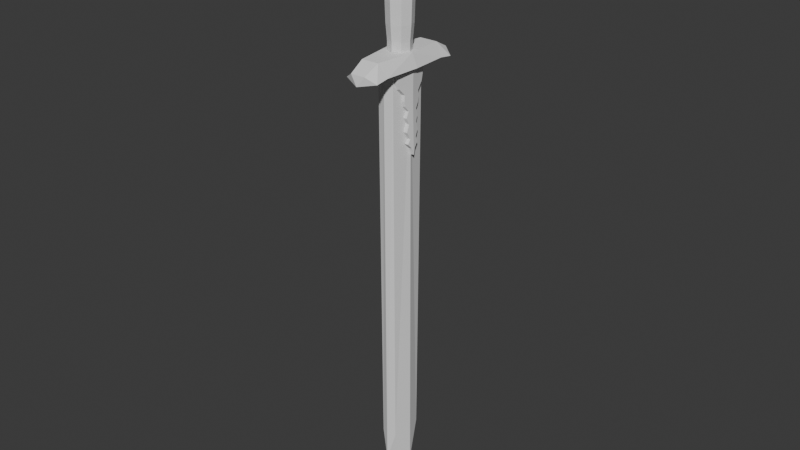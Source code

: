 # Source: sword.blend  (saved by Blender 5.1.30; exported with 4.5.12 LTS)
import bpy
from mathutils import Matrix  # noqa: F401  (used for matrix-valued properties, if any)

bpy.ops.wm.read_factory_settings(use_empty=True)
scene = bpy.context.scene
scene.name = 'Scene'

# ---- collections
col_collection = bpy.data.collections.new('Collection'); scene.collection.children.link(col_collection)

# ---- world
world_world = bpy.data.worlds.new('World'); scene.world = world_world
world_world.use_nodes = True; world_world.node_tree.nodes.clear()
_N = world_world.node_tree.nodes; _L = world_world.node_tree.links
n0 = _N.new('ShaderNodeOutputWorld'); n0.name = 'World Output'; n0.location = (200, 100)
n1 = _N.new('ShaderNodeBackground'); n1.name = 'Background'; n1.location = (-200, 100)
n1.inputs[0].default_value = (0.05088, 0.05088, 0.05088, 1.0)
_L.new(n1.outputs[0], n0.inputs[0])
n0.is_active_output = True
world_world.color = (0.05088, 0.05088, 0.05088)
world_world.sun_shadow_jitter_overblur = 0.0

# ---- meshes
me_cube_001 = bpy.data.meshes.new('Cube.001')
me_cube_001.from_pydata([(-0.07792, 0.1652, -0.8367), (-0.08181, 0.1913, 2.997), (0.07792, 0.1652, -0.8367), (0.08181, 0.1913, 2.997), (-0.1329, 0.0, -1.186), (-0.1195, 0.0, 2.997), (0.1329, 0.0, -1.186), (0.1195, 0.0, 2.997), (0.0, 0.2004, -1.137), (0.0, 0.217, 2.997), (0.0, 0.0, 2.997), (-4.272e-10, 0.0, -1.666)], [], [(4, 5, 1, 0), (9, 1, 5, 10), (8, 2, 6, 11), (8, 9, 3, 2), (0, 8, 11, 4), (3, 9, 10, 7), (2, 3, 7, 6), (0, 1, 9, 8), (4, 11, 6, 7, 5)])
_uv = me_cube_001.uv_layers.new(name='UVMap')
_uv.uv.foreach_set('vector', [0.375, 0.125, 0.625, 0.125, 0.625, 0.25, 0.375, 0.25, 0.75, 0.5, 0.875, 0.5, 0.875, 0.625, 0.75, 0.625, 0.25, 0.5, 0.375, 0.5, 0.375, 0.625, 0.25, 0.625, 0.375, 0.375, 0.625, 0.375, 0.625, 0.5, 0.375, 0.5, 0.125, 0.5, 0.25, 0.5, 0.25, 0.625, 0.125, 0.625, 0.625, 0.5, 0.75, 0.5, 0.75, 0.625, 0.625, 0.625, 0.375, 0.5, 0.625, 0.5, 0.625, 0.625, 0.375, 0.625, 0.375, 0.25, 0.625, 0.25, 0.625, 0.375, 0.375, 0.375, 0.375, 0.125, 0.25, 0.625, 0.375, 0.625, 0.625, 0.625, 0.625, 0.125])
me_cube_001.update()
me_cube_002 = bpy.data.meshes.new('Cube.002')
me_cube_002.from_pydata([(-0.1685, 0.3626, -0.09419), (-0.08829, 0.3886, 0.02907), (0.1685, 0.3626, -0.09419), (0.08829, 0.3886, 0.02907), (-0.1918, 0.0, -0.09261), (-0.1372, 3.381e-08, 0.03657), (0.1918, 0.0, -0.09261), (0.1372, 3.381e-08, 0.03657), (-0.1685, 0.4952, -0.114), (-0.07359, 0.5454, -0.05294), (0.1685, 0.4952, -0.114), (0.07359, 0.5454, -0.05294), (3.758e-18, 0.5646, -0.1492)], [], [(4, 5, 1, 0), (10, 8, 12), (5, 4, 6, 7), (3, 1, 5, 7), (0, 2, 6, 4), (2, 3, 7, 6), (1, 3, 11, 9), (0, 1, 9, 8), (3, 2, 10, 11), (2, 0, 8, 10), (11, 10, 12), (8, 9, 12), (9, 11, 12)])
_uv = me_cube_002.uv_layers.new(name='UVMap')
_uv.uv.foreach_set('vector', [0.375, 0.125, 0.625, 0.125, 0.625, 0.25, 0.375, 0.25, 0.375, 0.5, 0.125, 0.5, 0.375, 0.5, 0.625, 0.125, 0.125, 0.625, 0.375, 0.625, 0.625, 0.625, 0.625, 0.5, 0.875, 0.5, 0.875, 0.625, 0.625, 0.625, 0.125, 0.5, 0.375, 0.5, 0.375, 0.625, 0.125, 0.625, 0.375, 0.5, 0.625, 0.5, 0.625, 0.625, 0.375, 0.625, 0.875, 0.5, 0.625, 0.5, 0.625, 0.5, 0.875, 0.5, 0.375, 0.25, 0.625, 0.25, 0.625, 0.25, 0.375, 0.25, 0.625, 0.5, 0.375, 0.5, 0.375, 0.5, 0.625, 0.5, 0.375, 0.5, 0.125, 0.5, 0.125, 0.5, 0.375, 0.5, 0.625, 0.5, 0.375, 0.5, 0.625, 0.5, 0.375, 0.25, 0.625, 0.25, 0.375, 0.25, 0.875, 0.5, 0.625, 0.5, 0.875, 0.5])
me_cube_002.update()
me_cylinder = bpy.data.meshes.new('Cylinder')
me_cylinder.from_pydata([(-4.021e-09, 1.321, -1.749), (-4.021e-09, 1.321, 4.417), (0.934, 0.934, -1.749), (0.934, 0.934, 4.417), (1.321, 1.621e-09, -1.749), (1.321, 1.621e-09, 4.417), (0.934, -0.934, -1.749), (0.934, -0.934, 4.417), (-4.021e-09, -1.321, -1.749), (-4.021e-09, -1.321, 4.417), (-0.934, -0.934, -1.749), (-0.934, -0.934, 4.417), (-1.321, 1.621e-09, -1.749), (-1.321, 1.621e-09, 4.417), (-0.934, 0.934, -1.749), (-0.934, 0.934, 4.417), (-5.8e-09, 1.47, -0.7248), (-6.678e-09, 1.542, 0.6142), (-6.678e-09, 1.542, 2.054), (-5.8e-09, 1.47, 3.393), (1.04, 1.04, 3.393), (1.09, 1.09, 2.054), (1.09, 1.09, 0.6142), (1.04, 1.04, -0.7248), (1.47, 2.444e-09, 3.393), (1.542, 2.826e-09, 2.054), (1.542, 2.826e-09, 0.6142), (1.47, 2.444e-09, -0.7248), (1.04, -1.04, 3.393), (1.09, -1.09, 2.054), (1.09, -1.09, 0.6142), (1.04, -1.04, -0.7248), (-5.8e-09, -1.47, 3.393), (-6.678e-09, -1.542, 2.054), (-6.678e-09, -1.542, 0.6142), (-5.8e-09, -1.47, -0.7248), (-1.04, -1.04, 3.393), (-1.09, -1.09, 2.054), (-1.09, -1.09, 0.6142), (-1.04, -1.04, -0.7248), (-1.47, 2.444e-09, 3.393), (-1.542, 2.826e-09, 2.054), (-1.542, 2.826e-09, 0.6142), (-1.47, 2.444e-09, -0.7248), (-1.04, 1.04, 3.393), (-1.09, 1.09, 2.054), (-1.09, 1.09, 0.6142), (-1.04, 1.04, -0.7248), (0.934, 0.934, 5.342), (-4.021e-09, 1.321, 5.342), (1.321, 1.621e-09, 5.342), (0.934, -0.934, 5.342), (-4.021e-09, -1.321, 5.342), (-0.934, -0.934, 5.342), (-1.321, 1.621e-09, 5.342), (-0.934, 0.934, 5.342), (-4.021e-09, 1.321, -2.362), (0.934, 0.934, -2.362), (1.321, 1.621e-09, -2.362), (0.934, -0.934, -2.362), (-4.021e-09, -1.321, -2.362), (-0.934, -0.934, -2.362), (-1.321, 1.621e-09, -2.362), (-0.934, 0.934, -2.362), (-6.678e-09, -1.542, 1.334), (-1.09, -1.09, 1.334), (-0.5452, -1.316, 0.6142), (-0.5452, -1.316, 2.054), (-0.5452, -1.316, 1.334)], [], [(19, 1, 3, 20), (20, 3, 5, 24), (24, 5, 7, 28), (28, 7, 9, 32), (32, 9, 11, 36), (36, 11, 13, 40), (11, 9, 52, 53), (40, 13, 15, 44), (44, 15, 1, 19), (6, 8, 60, 59), (14, 47, 16, 0), (47, 46, 17, 16), (46, 45, 18, 17), (45, 44, 19, 18), (12, 43, 47, 14), (43, 42, 46, 47), (42, 41, 45, 46), (41, 40, 44, 45), (10, 39, 43, 12), (39, 38, 42, 43), (38, 65, 37, 41, 42), (37, 36, 40, 41), (8, 35, 39, 10), (35, 34, 66, 38, 39), (68, 67, 37, 65), (33, 32, 36, 37, 67), (6, 31, 35, 8), (31, 30, 34, 35), (30, 29, 33, 64, 34), (29, 28, 32, 33), (4, 27, 31, 6), (27, 26, 30, 31), (26, 25, 29, 30), (25, 24, 28, 29), (2, 23, 27, 4), (23, 22, 26, 27), (22, 21, 25, 26), (21, 20, 24, 25), (0, 16, 23, 2), (16, 17, 22, 23), (17, 18, 21, 22), (18, 19, 20, 21), (48, 49, 55, 54, 53, 52, 51, 50), (1, 15, 55, 49), (3, 1, 49, 48), (7, 5, 50, 51), (13, 11, 53, 54), (9, 7, 51, 52), (15, 13, 54, 55), (5, 3, 48, 50), (56, 57, 58, 59, 60, 61, 62, 63), (12, 14, 63, 62), (2, 4, 58, 57), (8, 10, 61, 60), (14, 0, 56, 63), (0, 2, 57, 56), (4, 6, 59, 58), (10, 12, 62, 61), (66, 68, 65, 38), (34, 64, 68, 66), (64, 33, 67, 68)])
_uv = me_cylinder.uv_layers.new(name='UVMap')
_uv.uv.foreach_set('vector', [1.0, 0.9, 1.0, 1.0, 0.875, 1.0, 0.875, 0.9, 0.875, 0.9, 0.875, 1.0, 0.75, 1.0, 0.75, 0.9, 0.75, 0.9, 0.75, 1.0, 0.625, 1.0, 0.625, 0.9, 0.625, 0.9, 0.625, 1.0, 0.5, 1.0, 0.5, 0.9, 0.5, 0.9, 0.5, 1.0, 0.375, 1.0, 0.375, 0.9, 0.375, 0.9, 0.375, 1.0, 0.25, 1.0, 0.25, 0.9, 0.375, 1.0, 0.5, 1.0, 0.5, 1.0, 0.375, 1.0, 0.25, 0.9, 0.25, 1.0, 0.125, 1.0, 0.125, 0.9, 0.125, 0.9, 0.125, 1.0, 0.0, 1.0, 0.0, 0.9, 0.625, 0.5, 0.5, 0.5, 0.5, 0.5, 0.625, 0.5, 0.125, 0.5, 0.125, 0.6, 0.0, 0.6, 0.0, 0.5, 0.125, 0.6, 0.125, 0.7, 0.0, 0.7, 0.0, 0.6, 0.125, 0.7, 0.125, 0.8, 0.0, 0.8, 0.0, 0.7, 0.125, 0.8, 0.125, 0.9, 0.0, 0.9, 0.0, 0.8, 0.25, 0.5, 0.25, 0.6, 0.125, 0.6, 0.125, 0.5, 0.25, 0.6, 0.25, 0.7, 0.125, 0.7, 0.125, 0.6, 0.25, 0.7, 0.25, 0.8, 0.125, 0.8, 0.125, 0.7, 0.25, 0.8, 0.25, 0.9, 0.125, 0.9, 0.125, 0.8, 0.375, 0.5, 0.375, 0.6, 0.25, 0.6, 0.25, 0.5, 0.375, 0.6, 0.375, 0.7, 0.25, 0.7, 0.25, 0.6, 0.375, 0.7, 0.375, 0.75, 0.375, 0.8, 0.25, 0.8, 0.25, 0.7, 0.375, 0.8, 0.375, 0.9, 0.25, 0.9, 0.25, 0.8, 0.5, 0.5, 0.5, 0.6, 0.375, 0.6, 0.375, 0.5, 0.5, 0.6, 0.5, 0.7, 0.4375, 0.7, 0.375, 0.7, 0.375, 0.6, 0.4375, 0.75, 0.4375, 0.8, 0.375, 0.8, 0.375, 0.75, 0.5, 0.8, 0.5, 0.9, 0.375, 0.9, 0.375, 0.8, 0.4375, 0.8, 0.625, 0.5, 0.625, 0.6, 0.5, 0.6, 0.5, 0.5, 0.625, 0.6, 0.625, 0.7, 0.5, 0.7, 0.5, 0.6, 0.625, 0.7, 0.625, 0.8, 0.5, 0.8, 0.5, 0.75, 0.5, 0.7, 0.625, 0.8, 0.625, 0.9, 0.5, 0.9, 0.5, 0.8, 0.75, 0.5, 0.75, 0.6, 0.625, 0.6, 0.625, 0.5, 0.75, 0.6, 0.75, 0.7, 0.625, 0.7, 0.625, 0.6, 0.75, 0.7, 0.75, 0.8, 0.625, 0.8, 0.625, 0.7, 0.75, 0.8, 0.75, 0.9, 0.625, 0.9, 0.625, 0.8, 0.875, 0.5, 0.875, 0.6, 0.75, 0.6, 0.75, 0.5, 0.875, 0.6, 0.875, 0.7, 0.75, 0.7, 0.75, 0.6, 0.875, 0.7, 0.875, 0.8, 0.75, 0.8, 0.75, 0.7, 0.875, 0.8, 0.875, 0.9, 0.75, 0.9, 0.75, 0.8, 1.0, 0.5, 1.0, 0.6, 0.875, 0.6, 0.875, 0.5, 1.0, 0.6, 1.0, 0.7, 0.875, 0.7, 0.875, 0.6, 1.0, 0.7, 1.0, 0.8, 0.875, 0.8, 0.875, 0.7, 1.0, 0.8, 1.0, 0.9, 0.875, 0.9, 0.875, 0.8, 0.4197, 0.4197, 0.25, 0.49, 0.08029, 0.4197, 0.01, 0.25, 0.08029, 0.08029, 0.25, 0.01, 0.4197, 0.08029, 0.49, 0.25, 0.0, 1.0, 0.125, 1.0, 0.125, 1.0, 0.0, 1.0, 0.875, 1.0, 1.0, 1.0, 1.0, 1.0, 0.875, 1.0, 0.625, 1.0, 0.75, 1.0, 0.75, 1.0, 0.625, 1.0, 0.25, 1.0, 0.375, 1.0, 0.375, 1.0, 0.25, 1.0, 0.5, 1.0, 0.625, 1.0, 0.625, 1.0, 0.5, 1.0, 0.125, 1.0, 0.25, 1.0, 0.25, 1.0, 0.125, 1.0, 0.75, 1.0, 0.875, 1.0, 0.875, 1.0, 0.75, 1.0, 0.75, 0.49, 0.9197, 0.4197, 0.99, 0.25, 0.9197, 0.08029, 0.75, 0.01, 0.5803, 0.08029, 0.51, 0.25, 0.5803, 0.4197, 0.25, 0.5, 0.125, 0.5, 0.125, 0.5, 0.25, 0.5, 0.875, 0.5, 0.75, 0.5, 0.75, 0.5, 0.875, 0.5, 0.5, 0.5, 0.375, 0.5, 0.375, 0.5, 0.5, 0.5, 0.125, 0.5, 0.0, 0.5, 0.0, 0.5, 0.125, 0.5, 1.0, 0.5, 0.875, 0.5, 0.875, 0.5, 1.0, 0.5, 0.75, 0.5, 0.625, 0.5, 0.625, 0.5, 0.75, 0.5, 0.375, 0.5, 0.25, 0.5, 0.25, 0.5, 0.375, 0.5, 0.4375, 0.7, 0.4375, 0.75, 0.375, 0.75, 0.375, 0.7, 0.5, 0.7, 0.5, 0.75, 0.4375, 0.75, 0.4375, 0.7, 0.5, 0.75, 0.5, 0.8, 0.4375, 0.8, 0.4375, 0.75])
me_cylinder.update()
me_icosphere_001 = bpy.data.meshes.new('Icosphere.001')
me_icosphere_001.from_pydata([(0.0, 0.0, -1.0), (0.7236, 0.5257, -0.4472), (0.2764, 0.8506, 0.4472), (0.8944, 0.0, 0.4472), (0.8506, 0.0, -0.5257), (0.4253, 0.309, -0.8507), (0.2629, 0.809, -0.5257), (0.9511, 0.309, 0.0), (0.5878, 0.809, 0.0), (0.6882, 0.5, 0.5257), (0.5257, 0.0, 0.8507), (0.1625, 0.5, 0.8507), (0.9965, 0.0, 0.0), (0.4772, 0.0, -0.9136), (0.0, 0.538, 0.886), (0.0, 0.8642, 0.6114), (0.0, 0.9106, -0.6026), (0.0, 0.5336, -0.8507), (0.0, 1.038, -0.6017), (0.0, 0.9916, 0.6123), (0.2953, 0.9364, -0.5249), (0.3088, 0.9781, 0.4481), (0.0, 1.12, 0.0008721), (0.2974, 0.9284, 0.0), (0.3298, 1.056, 0.0008721), (0.2024, 0.0, 0.9611), (0.0, 0.0, 1.133), (0.233, 0.0, 1.094)], [], [(1, 6, 8), (1, 8, 7), (3, 9, 10), (10, 9, 11), (9, 2, 11), (7, 9, 3), (7, 8, 9), (8, 2, 9), (4, 1, 7), (5, 6, 1), (4, 5, 1), (4, 7, 12), (3, 12, 7), (5, 13, 0), (5, 4, 13), (2, 14, 11), (15, 14, 2), (21, 24, 22), (6, 16, 18, 20), (6, 5, 17), (16, 6, 17), (5, 0, 17), (20, 22, 24), (21, 22, 19), (2, 23, 24, 21), (20, 18, 22), (23, 8, 6), (8, 23, 2), (15, 2, 21, 19), (23, 6, 20, 24), (11, 25, 10), (25, 11, 27), (11, 14, 26), (11, 26, 27)])
_uv = me_icosphere_001.uv_layers.new(name='UVMap')
_uv.uv.foreach_set('vector', [0.4545, 0.1575, 0.5455, 0.1575, 0.5, 0.2362, 0.4545, 0.1575, 0.5, 0.2362, 0.4091, 0.2362, 0.3636, 0.3149, 0.4545, 0.3149, 0.4091, 0.3937, 0.4091, 0.3937, 0.4545, 0.3149, 0.5, 0.3937, 0.4545, 0.3149, 0.5455, 0.3149, 0.5, 0.3937, 0.4091, 0.2362, 0.4545, 0.3149, 0.3636, 0.3149, 0.4091, 0.2362, 0.5, 0.2362, 0.4545, 0.3149, 0.5, 0.2362, 0.5455, 0.3149, 0.4545, 0.3149, 0.3636, 0.1575, 0.4545, 0.1575, 0.4091, 0.2362, 0.5, 0.07873, 0.5455, 0.1575, 0.4545, 0.1575, 0.3636, 0.1575, 0.4091, 0.07873, 0.4545, 0.1575, 0.3636, 0.1575, 0.4091, 0.2362, 0.0, 0.0, 0.3636, 0.3149, 0.0, 0.0, 0.4091, 0.2362, 0.0, 0.0, 0.0, 0.0, 0.0, 0.0, 0.0, 0.0, 0.3636, 0.1575, 0.0, 0.0, 0.5455, 0.3149, 0.0, 0.0, 0.5, 0.3937, 0.0, 0.0, 0.0, 0.0, 0.5455, 0.3149, 0.5455, 0.3149, 0.0, 0.0, 0.5909, 0.2362, 0.5455, 0.1575, 0.0, 0.0, 0.0, 0.0, 0.5455, 0.1575, 0.5455, 0.1575, 0.5, 0.07873, 0.0, 0.0, 0.0, 0.0, 0.5455, 0.1575, 0.0, 0.0, 0.5, 0.07873, 0.0, 0.0, 0.0, 0.0, 0.5455, 0.1575, 0.5909, 0.2362, 0.0, 0.0, 0.5455, 0.3149, 0.5909, 0.2362, 0.0, 0.0, 0.5455, 0.3149, 0.0, 0.0, 0.0, 0.0, 0.5455, 0.3149, 0.5455, 0.1575, 0.0, 0.0, 0.5909, 0.2362, 0.0, 0.0, 0.5, 0.2362, 0.5455, 0.1575, 0.5, 0.2362, 0.0, 0.0, 0.5455, 0.3149, 0.0, 0.0, 0.5455, 0.3149, 0.5455, 0.3149, 0.0, 0.0, 0.0, 0.0, 0.5455, 0.1575, 0.5455, 0.1575, 0.0, 0.0, 0.5, 0.3937, 0.0, 0.0, 0.4091, 0.3937, 0.0, 0.0, 0.5, 0.3937, 0.0, 0.0, 0.5, 0.3937, 0.0, 0.0, 0.4545, 0.4724, 0.5, 0.3937, 0.4545, 0.4724, 0.0, 0.0])
me_icosphere_001.update()
me_cube_004 = bpy.data.meshes.new('Cube.004')
me_cube_004.from_pydata([(4.97, 0.438, -0.04139), (4.2, 0.8266, 1.136), (7.057, 0.4127, -0.02647), (6.307, 0.7897, 1.069), (6.028, 0.0, 1.186), (7.954, 0.0, -0.01956), (8.014, 0.0, 1.111), (4.206, 0.822, 0.8428), (4.248, 0.7905, 0.5432), (4.395, 0.7105, 0.2399), (6.308, 0.7861, 0.8103), (6.343, 0.7586, 0.547), (6.47, 0.689, 0.2811), (8.004, 0.0, 0.85), (7.969, 0.0, 0.5806), (7.951, 0.0, 0.3053), (8.393, 0.09507, -2.37), (6.409, 0.07717, -2.39), (8.552, 0.0, -2.379), (8.469, 0.0, -2.147), (8.381, 0.0, -1.9), (8.29, 0.0, -1.636), (8.206, 0.0, -1.376), (8.107, 0.0, -1.028), (8.043, 0.0, -0.7449), (8.001, 0.0, -0.5046), (7.974, 0.0, -0.2923), (7.906, 0.2937, -2.145), (8.077, 0.1691, -1.937), (7.618, 0.3354, -1.629), (7.743, 0.2184, -1.299), (7.395, 0.343, -1.029), (7.56, 0.2313, -0.7457), (7.146, 0.4011, -0.5086), (7.032, 0.4385, -0.2984), (4.956, 0.4572, -0.2807), (5.093, 0.4127, -0.53), (5.524, 0.232, -0.7444), (5.323, 0.3621, -1.025), (5.681, 0.2302, -1.283), (5.553, 0.3529, -1.628), (6.069, 0.1634, -1.961), (5.861, 0.3018, -2.144), (8.649, 0.0, -2.656), (6.679, 0.0, -2.692), (5.994, 0.4336, -0.03448), (5.231, 0.8191, 1.115), (7.02, 0.0, 1.162), (5.415, 0.708, 0.2534), (5.275, 0.7847, 0.5447), (5.235, 0.8149, 0.8326), (7.409, 0.08388, -2.391), (5.977, 0.4554, -0.2871), (6.106, 0.4132, -0.5236), (6.547, 0.2306, -0.759), (6.366, 0.3487, -1.028), (6.718, 0.2209, -1.289), (6.59, 0.3419, -1.629), (7.065, 0.1678, -1.938), (6.87, 0.3045, -2.145), (7.662, 0.0, -2.669)], [], [(50, 46, 3, 10), (46, 1, 4, 47), (10, 3, 6, 13), (2, 12, 15, 5), (12, 11, 14, 15), (11, 10, 13, 14), (45, 48, 12, 2), (48, 49, 11, 12), (49, 50, 10, 11), (27, 19, 18, 16), (59, 27, 16, 51), (45, 2, 34, 52), (52, 34, 33, 53), (53, 33, 32, 54), (54, 32, 31, 55), (55, 31, 30, 56), (56, 30, 29, 57), (57, 29, 28, 58), (58, 28, 27, 59), (2, 5, 26, 34), (34, 26, 25, 33), (33, 25, 24, 32), (32, 24, 23, 31), (31, 23, 22, 30), (30, 22, 21, 29), (29, 21, 20, 28), (28, 20, 19, 27), (16, 18, 43), (51, 16, 43, 60), (17, 51, 60, 44), (41, 58, 59, 42), (40, 57, 58, 41), (39, 56, 57, 40), (38, 55, 56, 39), (37, 54, 55, 38), (36, 53, 54, 37), (35, 52, 53, 36), (0, 45, 52, 35), (42, 59, 51, 17), (8, 7, 50, 49), (9, 8, 49, 48), (0, 9, 48, 45), (3, 46, 47, 6), (7, 1, 46, 50)])
_uv = me_cube_004.uv_layers.new(name='UVMap')
_uv.uv.foreach_set('vector', [0.7651, 0.7348, 0.7653, 0.7679, 0.755, 0.7597, 0.7548, 0.7297, 0.8737, 0.6153, 0.8652, 0.6173, 0.8679, 0.5325, 0.8763, 0.5325, 0.9078, 0.7468, 0.9083, 0.7862, 0.7852, 0.7862, 0.7852, 0.7468, 0.8487, 0.622, 0.8925, 0.668, 0.7852, 0.668, 0.7852, 0.622, 0.8925, 0.668, 0.9035, 0.7074, 0.7852, 0.7074, 0.7852, 0.668, 0.9035, 0.7074, 0.9078, 0.7468, 0.7852, 0.7468, 0.7852, 0.7074, 0.7655, 0.6213, 0.7652, 0.6633, 0.755, 0.6651, 0.7559, 0.6213, 0.7652, 0.6633, 0.7651, 0.7, 0.7548, 0.6983, 0.755, 0.6651, 0.7651, 0.7, 0.7651, 0.7348, 0.7548, 0.7297, 0.7548, 0.6983, 0.8287, 0.3034, 0.7852, 0.303, 0.7852, 0.2669, 0.7971, 0.2683, 0.7578, 0.3884, 0.7482, 0.3889, 0.7486, 0.3692, 0.7577, 0.3669, 0.7655, 0.6213, 0.7559, 0.6213, 0.7552, 0.5944, 0.7649, 0.5961, 0.7649, 0.5961, 0.7552, 0.5944, 0.7548, 0.5718, 0.7644, 0.5705, 0.7644, 0.5705, 0.7548, 0.5718, 0.7548, 0.5448, 0.7641, 0.5434, 0.7641, 0.5434, 0.7548, 0.5448, 0.7533, 0.5159, 0.7629, 0.516, 0.7629, 0.516, 0.7533, 0.5159, 0.7528, 0.486, 0.7622, 0.487, 0.7622, 0.487, 0.7528, 0.486, 0.7506, 0.4478, 0.7602, 0.4476, 0.7602, 0.4476, 0.7506, 0.4478, 0.7501, 0.4157, 0.7595, 0.4154, 0.7595, 0.4154, 0.7501, 0.4157, 0.7482, 0.3889, 0.7578, 0.3884, 0.8487, 0.622, 0.7852, 0.622, 0.7852, 0.5835, 0.8528, 0.5835, 0.8528, 0.5835, 0.7852, 0.5835, 0.7852, 0.5533, 0.8468, 0.5533, 0.8468, 0.5533, 0.7852, 0.5533, 0.7852, 0.5187, 0.8198, 0.5187, 0.8198, 0.5187, 0.7852, 0.5187, 0.7852, 0.4769, 0.8373, 0.4769, 0.8373, 0.4769, 0.7852, 0.4769, 0.7852, 0.4233, 0.8174, 0.4354, 0.8174, 0.4354, 0.7852, 0.4233, 0.7852, 0.3827, 0.8357, 0.3839, 0.8357, 0.3839, 0.7852, 0.3827, 0.7852, 0.3416, 0.8092, 0.3359, 0.8092, 0.3359, 0.7852, 0.3416, 0.7852, 0.303, 0.8287, 0.3034, 0.7971, 0.2683, 0.7852, 0.2669, 0.7852, 0.2237, 0.7577, 0.3669, 0.7486, 0.3692, 0.7478, 0.3399, 0.7569, 0.3387, 0.767, 0.3671, 0.7577, 0.3669, 0.7569, 0.3387, 0.7659, 0.3364, 0.7687, 0.4127, 0.7595, 0.4154, 0.7578, 0.3884, 0.7675, 0.3884, 0.7699, 0.4475, 0.7602, 0.4476, 0.7595, 0.4154, 0.7687, 0.4127, 0.7716, 0.4877, 0.7622, 0.487, 0.7602, 0.4476, 0.7699, 0.4475, 0.7725, 0.5164, 0.7629, 0.516, 0.7622, 0.487, 0.7716, 0.4877, 0.7735, 0.545, 0.7641, 0.5434, 0.7629, 0.516, 0.7725, 0.5164, 0.7741, 0.57, 0.7644, 0.5705, 0.7641, 0.5434, 0.7735, 0.545, 0.7747, 0.597, 0.7649, 0.5961, 0.7644, 0.5705, 0.7741, 0.57, 0.7751, 0.621, 0.7655, 0.6213, 0.7649, 0.5961, 0.7747, 0.597, 0.7675, 0.3884, 0.7578, 0.3884, 0.7577, 0.3669, 0.767, 0.3671, 0.7755, 0.7007, 0.7756, 0.7371, 0.7651, 0.7348, 0.7651, 0.7, 0.7755, 0.6623, 0.7755, 0.7007, 0.7651, 0.7, 0.7652, 0.6633, 0.7751, 0.621, 0.7755, 0.6623, 0.7652, 0.6633, 0.7655, 0.6213, 0.8822, 0.611, 0.8737, 0.6153, 0.8763, 0.5325, 0.8847, 0.5325, 0.7756, 0.7371, 0.7758, 0.7717, 0.7653, 0.7679, 0.7651, 0.7348])
me_cube_004.update()

# ---- objects
ob_ref = bpy.data.objects.new('ref', None)
ob_blade = bpy.data.objects.new('blade', me_cube_001)
ob_guard = bpy.data.objects.new('guard', me_cube_002)
ob_hilt = bpy.data.objects.new('hilt', me_cylinder)
ob_ball = bpy.data.objects.new('ball', me_icosphere_001)
ob_ornament = bpy.data.objects.new('ornament', me_cube_004)

# ---- transforms, parenting, visibility, modifiers, constraints
ob_ref.location = (-4.546, 0.0206, 2.068)
ob_ref.rotation_euler = (1.571, -0.0, 1.571)
ob_ref.scale = (1.403, 1.403, 1.403)
ob_ref.empty_display_type = 'IMAGE'
ob_ref.empty_display_size = 5.0
ob_blade.location = (0.0, 0.0, 0.6329)
_m = ob_blade.modifiers.new('Mirror', 'MIRROR')
_m.use_axis = (False, True, False)
_m.use_clip = True
_m.use_mirror_merge = False
ob_guard.location = (0.0, 0.0, 3.726)
_m = ob_guard.modifiers.new('Mirror', 'MIRROR')
_m.use_axis = (False, True, False)
ob_hilt.location = (0.0, 0.0, 4.102)
ob_hilt.scale = (0.08427, 0.08427, 0.1438)
ob_ball.location = (0.0, 0.0, 4.971)
ob_ball.scale = (0.1833, 0.1833, 0.1833)
_m = ob_ball.modifiers.new('Mirror', 'MIRROR')
_m.use_axis = (True, True, False)
_m.use_clip = True
_m.use_mirror_merge = False
ob_ornament.location = (0.0, 0.0, 3.406)
ob_ornament.scale = (0.01851, 0.2188, 0.2188)
_m = ob_ornament.modifiers.new('Mirror', 'MIRROR')
_m.use_axis = (True, True, False)
_m.use_clip = True
_m.use_mirror_merge = False

# ---- collection membership
col_collection.objects.link(ob_ref)
col_collection.objects.link(ob_blade)
col_collection.objects.link(ob_guard)
col_collection.objects.link(ob_hilt)
col_collection.objects.link(ob_ball)
col_collection.objects.link(ob_ornament)

# ---- scene / render settings (as saved in the file)
scene.frame_start = 1; scene.frame_end = 250; scene.frame_set(1)
scene.render.engine = 'BLENDER_EEVEE_NEXT'
scene.render.bake_bias = 0.0
scene.render.bake_samples = 0
scene.cycles.sampling_pattern = 'TABULATED_SOBOL'
scene.eevee.use_volume_custom_range = False
bpy.context.view_layer.update()

# ---- added for rendering (the .blend has no active camera and no usable light): camera, sun
cam_auto = bpy.data.cameras.new('AutoCamera')
cam_auto.lens = 50.0
cam_auto.sensor_width = 36.0
cam_auto.clip_end = 1000.0
ob_auto_camera = bpy.data.objects.new('AutoCamera', cam_auto)
scene.collection.objects.link(ob_auto_camera)
ob_auto_camera.location = (5.85215, -7.02259, 6.75434)
ob_auto_camera.rotation_euler = (1.09748, -7.21219e-08, 0.694738)
scene.camera = ob_auto_camera
light_auto_sun = bpy.data.lights.new('AutoSun', 'SUN')
light_auto_sun.energy = 3.0
light_auto_sun.angle = 0.0523599
ob_auto_sun = bpy.data.objects.new('AutoSun', light_auto_sun)
scene.collection.objects.link(ob_auto_sun)
ob_auto_sun.rotation_euler = (0.872665, 0.174533, 0.523599)
bpy.context.view_layer.update()
